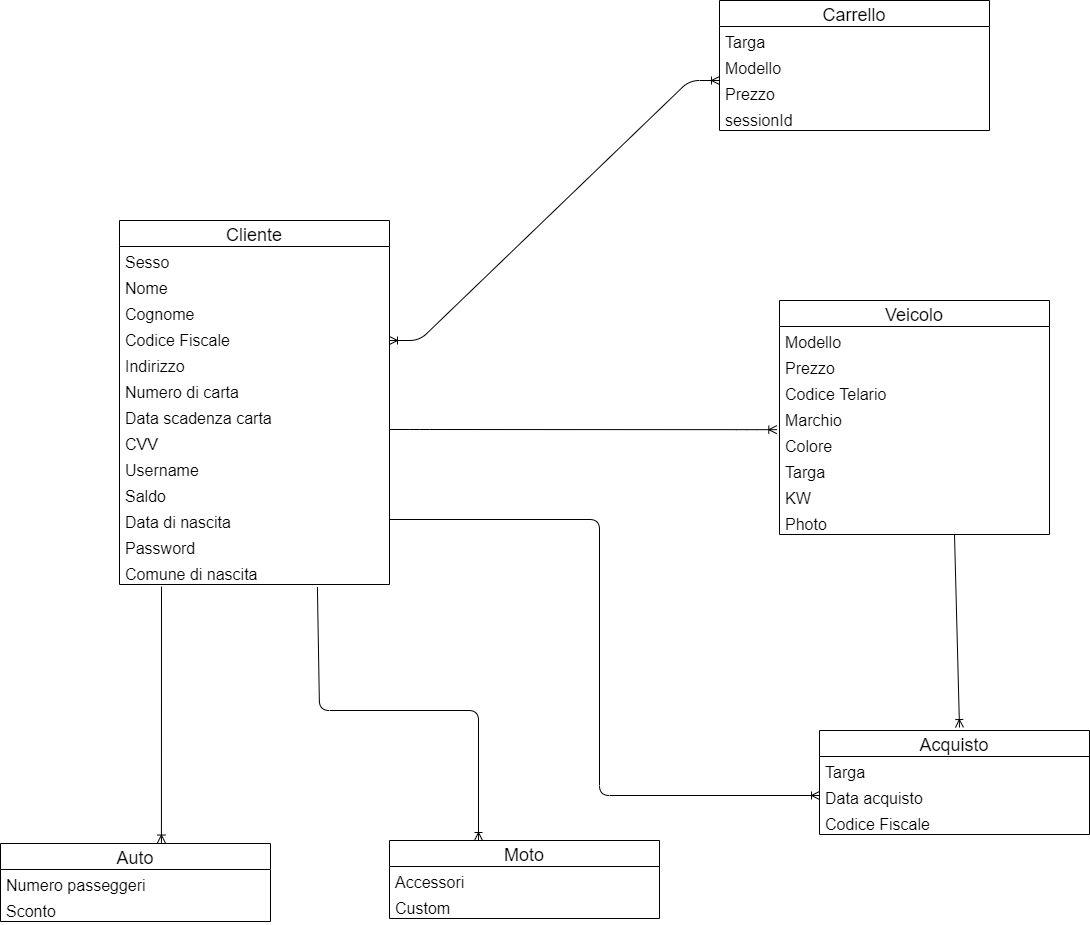

The diagram above was exported from draw.io. Its source (the exported page's mxGraphModel, read from the mxfile embedded in the PNG):
<mxGraphModel dx="3217" dy="2010" grid="1" gridSize="10" guides="1" tooltips="1" connect="1" arrows="1" fold="1" page="1" pageScale="1" pageWidth="1169" pageHeight="826" background="#ffffff" math="0" shadow="0">
  <root>
    <mxCell id="0" />
    <mxCell id="1" parent="0" />
    <mxCell id="noOuP9p7aNn5p5YlPT-F-65" value="Veicolo" style="swimlane;fontStyle=0;childLayout=stackLayout;horizontal=1;startSize=26;fillColor=none;horizontalStack=0;resizeParent=1;resizeParentMax=0;resizeLast=0;collapsible=1;marginBottom=0;fontSize=18;" parent="1" vertex="1">
      <mxGeometry x="60" y="-130" width="270" height="234" as="geometry" />
    </mxCell>
    <mxCell id="noOuP9p7aNn5p5YlPT-F-66" value="Modello" style="text;strokeColor=none;fillColor=none;align=left;verticalAlign=top;spacingLeft=4;spacingRight=4;overflow=hidden;rotatable=0;points=[[0,0.5],[1,0.5]];portConstraint=eastwest;fontSize=16;" parent="noOuP9p7aNn5p5YlPT-F-65" vertex="1">
      <mxGeometry y="26" width="270" height="26" as="geometry" />
    </mxCell>
    <mxCell id="noOuP9p7aNn5p5YlPT-F-67" value="Prezzo" style="text;strokeColor=none;fillColor=none;align=left;verticalAlign=top;spacingLeft=4;spacingRight=4;overflow=hidden;rotatable=0;points=[[0,0.5],[1,0.5]];portConstraint=eastwest;fontSize=16;" parent="noOuP9p7aNn5p5YlPT-F-65" vertex="1">
      <mxGeometry y="52" width="270" height="26" as="geometry" />
    </mxCell>
    <mxCell id="noOuP9p7aNn5p5YlPT-F-68" value="Codice Telario" style="text;strokeColor=none;fillColor=none;align=left;verticalAlign=top;spacingLeft=4;spacingRight=4;overflow=hidden;rotatable=0;points=[[0,0.5],[1,0.5]];portConstraint=eastwest;fontSize=16;" parent="noOuP9p7aNn5p5YlPT-F-65" vertex="1">
      <mxGeometry y="78" width="270" height="26" as="geometry" />
    </mxCell>
    <mxCell id="noOuP9p7aNn5p5YlPT-F-129" value="Marchio" style="text;strokeColor=none;fillColor=none;align=left;verticalAlign=top;spacingLeft=4;spacingRight=4;overflow=hidden;rotatable=0;points=[[0,0.5],[1,0.5]];portConstraint=eastwest;fontSize=16;" parent="noOuP9p7aNn5p5YlPT-F-65" vertex="1">
      <mxGeometry y="104" width="270" height="26" as="geometry" />
    </mxCell>
    <mxCell id="noOuP9p7aNn5p5YlPT-F-130" value="Colore" style="text;strokeColor=none;fillColor=none;align=left;verticalAlign=top;spacingLeft=4;spacingRight=4;overflow=hidden;rotatable=0;points=[[0,0.5],[1,0.5]];portConstraint=eastwest;fontSize=16;" parent="noOuP9p7aNn5p5YlPT-F-65" vertex="1">
      <mxGeometry y="130" width="270" height="26" as="geometry" />
    </mxCell>
    <mxCell id="noOuP9p7aNn5p5YlPT-F-131" value="Targa" style="text;strokeColor=none;fillColor=none;align=left;verticalAlign=top;spacingLeft=4;spacingRight=4;overflow=hidden;rotatable=0;points=[[0,0.5],[1,0.5]];portConstraint=eastwest;fontSize=16;" parent="noOuP9p7aNn5p5YlPT-F-65" vertex="1">
      <mxGeometry y="156" width="270" height="26" as="geometry" />
    </mxCell>
    <mxCell id="noOuP9p7aNn5p5YlPT-F-132" value="KW" style="text;strokeColor=none;fillColor=none;align=left;verticalAlign=top;spacingLeft=4;spacingRight=4;overflow=hidden;rotatable=0;points=[[0,0.5],[1,0.5]];portConstraint=eastwest;fontSize=16;" parent="noOuP9p7aNn5p5YlPT-F-65" vertex="1">
      <mxGeometry y="182" width="270" height="26" as="geometry" />
    </mxCell>
    <mxCell id="HNocqZF3YBXgSdlU14VS-5" value="Photo" style="text;strokeColor=none;fillColor=none;align=left;verticalAlign=top;spacingLeft=4;spacingRight=4;overflow=hidden;rotatable=0;points=[[0,0.5],[1,0.5]];portConstraint=eastwest;fontSize=16;" parent="noOuP9p7aNn5p5YlPT-F-65" vertex="1">
      <mxGeometry y="208" width="270" height="26" as="geometry" />
    </mxCell>
    <mxCell id="noOuP9p7aNn5p5YlPT-F-69" value="Acquisto" style="swimlane;fontStyle=0;childLayout=stackLayout;horizontal=1;startSize=26;fillColor=none;horizontalStack=0;resizeParent=1;resizeParentMax=0;resizeLast=0;collapsible=1;marginBottom=0;fontSize=18;" parent="1" vertex="1">
      <mxGeometry x="100" y="300" width="270" height="104" as="geometry" />
    </mxCell>
    <mxCell id="noOuP9p7aNn5p5YlPT-F-71" value="Targa" style="text;strokeColor=none;fillColor=none;align=left;verticalAlign=top;spacingLeft=4;spacingRight=4;overflow=hidden;rotatable=0;points=[[0,0.5],[1,0.5]];portConstraint=eastwest;fontSize=16;" parent="noOuP9p7aNn5p5YlPT-F-69" vertex="1">
      <mxGeometry y="26" width="270" height="26" as="geometry" />
    </mxCell>
    <mxCell id="noOuP9p7aNn5p5YlPT-F-145" value="Data acquisto" style="text;strokeColor=none;fillColor=none;align=left;verticalAlign=top;spacingLeft=4;spacingRight=4;overflow=hidden;rotatable=0;points=[[0,0.5],[1,0.5]];portConstraint=eastwest;fontSize=16;" parent="noOuP9p7aNn5p5YlPT-F-69" vertex="1">
      <mxGeometry y="52" width="270" height="26" as="geometry" />
    </mxCell>
    <mxCell id="noOuP9p7aNn5p5YlPT-F-146" value="Codice Fiscale" style="text;strokeColor=none;fillColor=none;align=left;verticalAlign=top;spacingLeft=4;spacingRight=4;overflow=hidden;rotatable=0;points=[[0,0.5],[1,0.5]];portConstraint=eastwest;fontSize=16;" parent="noOuP9p7aNn5p5YlPT-F-69" vertex="1">
      <mxGeometry y="78" width="270" height="26" as="geometry" />
    </mxCell>
    <mxCell id="noOuP9p7aNn5p5YlPT-F-73" value="Auto" style="swimlane;fontStyle=0;childLayout=stackLayout;horizontal=1;startSize=26;fillColor=none;horizontalStack=0;resizeParent=1;resizeParentMax=0;resizeLast=0;collapsible=1;marginBottom=0;fontSize=18;" parent="1" vertex="1">
      <mxGeometry x="-719" y="413" width="270" height="78" as="geometry" />
    </mxCell>
    <mxCell id="noOuP9p7aNn5p5YlPT-F-74" value="Numero passeggeri" style="text;strokeColor=none;fillColor=none;align=left;verticalAlign=top;spacingLeft=4;spacingRight=4;overflow=hidden;rotatable=0;points=[[0,0.5],[1,0.5]];portConstraint=eastwest;fontSize=16;" parent="noOuP9p7aNn5p5YlPT-F-73" vertex="1">
      <mxGeometry y="26" width="270" height="26" as="geometry" />
    </mxCell>
    <mxCell id="noOuP9p7aNn5p5YlPT-F-75" value="Sconto" style="text;strokeColor=none;fillColor=none;align=left;verticalAlign=top;spacingLeft=4;spacingRight=4;overflow=hidden;rotatable=0;points=[[0,0.5],[1,0.5]];portConstraint=eastwest;fontSize=16;" parent="noOuP9p7aNn5p5YlPT-F-73" vertex="1">
      <mxGeometry y="52" width="270" height="26" as="geometry" />
    </mxCell>
    <mxCell id="noOuP9p7aNn5p5YlPT-F-109" value="Cliente" style="swimlane;fontStyle=0;childLayout=stackLayout;horizontal=1;startSize=26;fillColor=none;horizontalStack=0;resizeParent=1;resizeParentMax=0;resizeLast=0;collapsible=1;marginBottom=0;fontSize=18;" parent="1" vertex="1">
      <mxGeometry x="-600" y="-210" width="270" height="364" as="geometry" />
    </mxCell>
    <mxCell id="noOuP9p7aNn5p5YlPT-F-110" value="Sesso" style="text;strokeColor=none;fillColor=none;align=left;verticalAlign=top;spacingLeft=4;spacingRight=4;overflow=hidden;rotatable=0;points=[[0,0.5],[1,0.5]];portConstraint=eastwest;fontSize=16;" parent="noOuP9p7aNn5p5YlPT-F-109" vertex="1">
      <mxGeometry y="26" width="270" height="26" as="geometry" />
    </mxCell>
    <mxCell id="noOuP9p7aNn5p5YlPT-F-111" value="Nome" style="text;strokeColor=none;fillColor=none;align=left;verticalAlign=top;spacingLeft=4;spacingRight=4;overflow=hidden;rotatable=0;points=[[0,0.5],[1,0.5]];portConstraint=eastwest;fontSize=16;" parent="noOuP9p7aNn5p5YlPT-F-109" vertex="1">
      <mxGeometry y="52" width="270" height="26" as="geometry" />
    </mxCell>
    <mxCell id="noOuP9p7aNn5p5YlPT-F-112" value="Cognome" style="text;strokeColor=none;fillColor=none;align=left;verticalAlign=top;spacingLeft=4;spacingRight=4;overflow=hidden;rotatable=0;points=[[0,0.5],[1,0.5]];portConstraint=eastwest;fontSize=16;" parent="noOuP9p7aNn5p5YlPT-F-109" vertex="1">
      <mxGeometry y="78" width="270" height="26" as="geometry" />
    </mxCell>
    <mxCell id="noOuP9p7aNn5p5YlPT-F-138" value="Codice Fiscale" style="text;strokeColor=none;fillColor=none;align=left;verticalAlign=top;spacingLeft=4;spacingRight=4;overflow=hidden;rotatable=0;points=[[0,0.5],[1,0.5]];portConstraint=eastwest;fontSize=16;" parent="noOuP9p7aNn5p5YlPT-F-109" vertex="1">
      <mxGeometry y="104" width="270" height="26" as="geometry" />
    </mxCell>
    <mxCell id="noOuP9p7aNn5p5YlPT-F-142" value="Indirizzo" style="text;strokeColor=none;fillColor=none;align=left;verticalAlign=top;spacingLeft=4;spacingRight=4;overflow=hidden;rotatable=0;points=[[0,0.5],[1,0.5]];portConstraint=eastwest;fontSize=16;" parent="noOuP9p7aNn5p5YlPT-F-109" vertex="1">
      <mxGeometry y="130" width="270" height="26" as="geometry" />
    </mxCell>
    <mxCell id="5efTmsjCu6avgyOIDtEF-1" value="Numero di carta" style="text;strokeColor=none;fillColor=none;align=left;verticalAlign=top;spacingLeft=4;spacingRight=4;overflow=hidden;rotatable=0;points=[[0,0.5],[1,0.5]];portConstraint=eastwest;fontSize=16;" parent="noOuP9p7aNn5p5YlPT-F-109" vertex="1">
      <mxGeometry y="156" width="270" height="26" as="geometry" />
    </mxCell>
    <mxCell id="5efTmsjCu6avgyOIDtEF-2" value="Data scadenza carta" style="text;strokeColor=none;fillColor=none;align=left;verticalAlign=top;spacingLeft=4;spacingRight=4;overflow=hidden;rotatable=0;points=[[0,0.5],[1,0.5]];portConstraint=eastwest;fontSize=16;" parent="noOuP9p7aNn5p5YlPT-F-109" vertex="1">
      <mxGeometry y="182" width="270" height="26" as="geometry" />
    </mxCell>
    <mxCell id="5efTmsjCu6avgyOIDtEF-3" value="CVV" style="text;strokeColor=none;fillColor=none;align=left;verticalAlign=top;spacingLeft=4;spacingRight=4;overflow=hidden;rotatable=0;points=[[0,0.5],[1,0.5]];portConstraint=eastwest;fontSize=16;" parent="noOuP9p7aNn5p5YlPT-F-109" vertex="1">
      <mxGeometry y="208" width="270" height="26" as="geometry" />
    </mxCell>
    <mxCell id="HNocqZF3YBXgSdlU14VS-6" value="Username" style="text;strokeColor=none;fillColor=none;align=left;verticalAlign=top;spacingLeft=4;spacingRight=4;overflow=hidden;rotatable=0;points=[[0,0.5],[1,0.5]];portConstraint=eastwest;fontSize=16;" parent="noOuP9p7aNn5p5YlPT-F-109" vertex="1">
      <mxGeometry y="234" width="270" height="26" as="geometry" />
    </mxCell>
    <mxCell id="HNocqZF3YBXgSdlU14VS-7" value="Saldo" style="text;strokeColor=none;fillColor=none;align=left;verticalAlign=top;spacingLeft=4;spacingRight=4;overflow=hidden;rotatable=0;points=[[0,0.5],[1,0.5]];portConstraint=eastwest;fontSize=16;" parent="noOuP9p7aNn5p5YlPT-F-109" vertex="1">
      <mxGeometry y="260" width="270" height="26" as="geometry" />
    </mxCell>
    <mxCell id="HNocqZF3YBXgSdlU14VS-8" value="Data di nascita" style="text;strokeColor=none;fillColor=none;align=left;verticalAlign=top;spacingLeft=4;spacingRight=4;overflow=hidden;rotatable=0;points=[[0,0.5],[1,0.5]];portConstraint=eastwest;fontSize=16;" parent="noOuP9p7aNn5p5YlPT-F-109" vertex="1">
      <mxGeometry y="286" width="270" height="26" as="geometry" />
    </mxCell>
    <mxCell id="HNocqZF3YBXgSdlU14VS-9" value="Password" style="text;strokeColor=none;fillColor=none;align=left;verticalAlign=top;spacingLeft=4;spacingRight=4;overflow=hidden;rotatable=0;points=[[0,0.5],[1,0.5]];portConstraint=eastwest;fontSize=16;" parent="noOuP9p7aNn5p5YlPT-F-109" vertex="1">
      <mxGeometry y="312" width="270" height="26" as="geometry" />
    </mxCell>
    <mxCell id="HNocqZF3YBXgSdlU14VS-10" value="Comune di nascita" style="text;strokeColor=none;fillColor=none;align=left;verticalAlign=top;spacingLeft=4;spacingRight=4;overflow=hidden;rotatable=0;points=[[0,0.5],[1,0.5]];portConstraint=eastwest;fontSize=16;" parent="noOuP9p7aNn5p5YlPT-F-109" vertex="1">
      <mxGeometry y="338" width="270" height="26" as="geometry" />
    </mxCell>
    <mxCell id="noOuP9p7aNn5p5YlPT-F-113" value="Moto" style="swimlane;fontStyle=0;childLayout=stackLayout;horizontal=1;startSize=26;fillColor=none;horizontalStack=0;resizeParent=1;resizeParentMax=0;resizeLast=0;collapsible=1;marginBottom=0;fontSize=18;" parent="1" vertex="1">
      <mxGeometry x="-330" y="410" width="270" height="78" as="geometry" />
    </mxCell>
    <mxCell id="noOuP9p7aNn5p5YlPT-F-114" value="Accessori" style="text;strokeColor=none;fillColor=none;align=left;verticalAlign=top;spacingLeft=4;spacingRight=4;overflow=hidden;rotatable=0;points=[[0,0.5],[1,0.5]];portConstraint=eastwest;fontSize=16;" parent="noOuP9p7aNn5p5YlPT-F-113" vertex="1">
      <mxGeometry y="26" width="270" height="26" as="geometry" />
    </mxCell>
    <mxCell id="noOuP9p7aNn5p5YlPT-F-115" value="Custom" style="text;strokeColor=none;fillColor=none;align=left;verticalAlign=top;spacingLeft=4;spacingRight=4;overflow=hidden;rotatable=0;points=[[0,0.5],[1,0.5]];portConstraint=eastwest;fontSize=16;" parent="noOuP9p7aNn5p5YlPT-F-113" vertex="1">
      <mxGeometry y="52" width="270" height="26" as="geometry" />
    </mxCell>
    <mxCell id="OFOR09_JH9itS1jf2ofm-2" value="Carrello" style="swimlane;fontStyle=0;childLayout=stackLayout;horizontal=1;startSize=26;fillColor=none;horizontalStack=0;resizeParent=1;resizeParentMax=0;resizeLast=0;collapsible=1;marginBottom=0;fontSize=18;" parent="1" vertex="1">
      <mxGeometry y="-430" width="270" height="130" as="geometry" />
    </mxCell>
    <mxCell id="OFOR09_JH9itS1jf2ofm-3" value="Targa" style="text;strokeColor=none;fillColor=none;align=left;verticalAlign=top;spacingLeft=4;spacingRight=4;overflow=hidden;rotatable=0;points=[[0,0.5],[1,0.5]];portConstraint=eastwest;fontSize=16;" parent="OFOR09_JH9itS1jf2ofm-2" vertex="1">
      <mxGeometry y="26" width="270" height="26" as="geometry" />
    </mxCell>
    <mxCell id="OFOR09_JH9itS1jf2ofm-4" value="Modello" style="text;strokeColor=none;fillColor=none;align=left;verticalAlign=top;spacingLeft=4;spacingRight=4;overflow=hidden;rotatable=0;points=[[0,0.5],[1,0.5]];portConstraint=eastwest;fontSize=16;" parent="OFOR09_JH9itS1jf2ofm-2" vertex="1">
      <mxGeometry y="52" width="270" height="26" as="geometry" />
    </mxCell>
    <mxCell id="OFOR09_JH9itS1jf2ofm-5" value="Prezzo" style="text;strokeColor=none;fillColor=none;align=left;verticalAlign=top;spacingLeft=4;spacingRight=4;overflow=hidden;rotatable=0;points=[[0,0.5],[1,0.5]];portConstraint=eastwest;fontSize=16;" parent="OFOR09_JH9itS1jf2ofm-2" vertex="1">
      <mxGeometry y="78" width="270" height="26" as="geometry" />
    </mxCell>
    <mxCell id="OFOR09_JH9itS1jf2ofm-6" value="sessionId" style="text;strokeColor=none;fillColor=none;align=left;verticalAlign=top;spacingLeft=4;spacingRight=4;overflow=hidden;rotatable=0;points=[[0,0.5],[1,0.5]];portConstraint=eastwest;fontSize=16;" parent="OFOR09_JH9itS1jf2ofm-2" vertex="1">
      <mxGeometry y="104" width="270" height="26" as="geometry" />
    </mxCell>
    <mxCell id="bicntz1nCdbEoHhzVy0g-5" value="" style="edgeStyle=entityRelationEdgeStyle;fontSize=12;html=1;endArrow=ERoneToMany;entryX=-0.01;entryY=-0.032;entryDx=0;entryDy=0;entryPerimeter=0;" edge="1" parent="1" target="noOuP9p7aNn5p5YlPT-F-130">
      <mxGeometry width="100" height="100" relative="1" as="geometry">
        <mxPoint x="-330" y="-1" as="sourcePoint" />
        <mxPoint x="-150" y="-100" as="targetPoint" />
      </mxGeometry>
    </mxCell>
    <mxCell id="bicntz1nCdbEoHhzVy0g-6" value="" style="edgeStyle=entityRelationEdgeStyle;fontSize=12;html=1;endArrow=ERoneToMany;startArrow=ERoneToMany;" edge="1" parent="1">
      <mxGeometry width="100" height="100" relative="1" as="geometry">
        <mxPoint x="-330" y="-90" as="sourcePoint" />
        <mxPoint y="-350" as="targetPoint" />
      </mxGeometry>
    </mxCell>
    <mxCell id="bicntz1nCdbEoHhzVy0g-8" value="" style="endArrow=ERoneToMany;html=1;endFill=0;entryX=0.596;entryY=-0.006;entryDx=0;entryDy=0;entryPerimeter=0;" edge="1" parent="1" target="noOuP9p7aNn5p5YlPT-F-73">
      <mxGeometry width="50" height="50" relative="1" as="geometry">
        <mxPoint x="-558" y="156" as="sourcePoint" />
        <mxPoint x="-530" y="340" as="targetPoint" />
      </mxGeometry>
    </mxCell>
    <mxCell id="bicntz1nCdbEoHhzVy0g-9" value="" style="endArrow=ERoneToMany;html=1;endFill=0;exitX=0.733;exitY=1.096;exitDx=0;exitDy=0;exitPerimeter=0;" edge="1" parent="1" source="HNocqZF3YBXgSdlU14VS-10">
      <mxGeometry width="50" height="50" relative="1" as="geometry">
        <mxPoint x="-548" y="166" as="sourcePoint" />
        <mxPoint x="-241" y="410" as="targetPoint" />
        <Array as="points">
          <mxPoint x="-400" y="280" />
          <mxPoint x="-241" y="280" />
        </Array>
      </mxGeometry>
    </mxCell>
    <mxCell id="bicntz1nCdbEoHhzVy0g-10" value="" style="endArrow=ERoneToMany;html=1;endFill=0;exitX=1;exitY=0.5;exitDx=0;exitDy=0;entryX=0;entryY=0.5;entryDx=0;entryDy=0;" edge="1" parent="1" source="HNocqZF3YBXgSdlU14VS-8" target="noOuP9p7aNn5p5YlPT-F-145">
      <mxGeometry width="50" height="50" relative="1" as="geometry">
        <mxPoint x="-221.0899999999997" y="89.9960000000001" as="sourcePoint" />
        <mxPoint x="-60" y="343.5" as="targetPoint" />
        <Array as="points">
          <mxPoint x="-120" y="89" />
          <mxPoint x="-120" y="365" />
        </Array>
      </mxGeometry>
    </mxCell>
    <mxCell id="bicntz1nCdbEoHhzVy0g-11" value="" style="endArrow=ERoneToMany;html=1;endFill=0;" edge="1" parent="1">
      <mxGeometry width="50" height="50" relative="1" as="geometry">
        <mxPoint x="235" y="104" as="sourcePoint" />
        <mxPoint x="240" y="297" as="targetPoint" />
        <Array as="points" />
      </mxGeometry>
    </mxCell>
  </root>
</mxGraphModel>